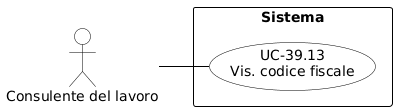

The diagram above was rendered by PlantUML. Its source (embedded in the PNG):
@startuml
skinparam shadowing false
skinparam defaultFontName Arial
left to right direction
skinparam nodesep 15
skinparam ranksep 50
 
skinparam usecase {
    BackgroundColor white
    BorderColor black
    ArrowColor black
}
skinparam actor {
    BackgroundColor white
    BorderColor black
}
skinparam rectangle {
    BorderColor black
    FontStyle bold
}
 
actor "Consulente del lavoro" as CL
 
rectangle "Sistema" {
    usecase "UC-39.13\nVis. codice fiscale" as UC39_13
}
 
CL -- UC39_13
@enduml